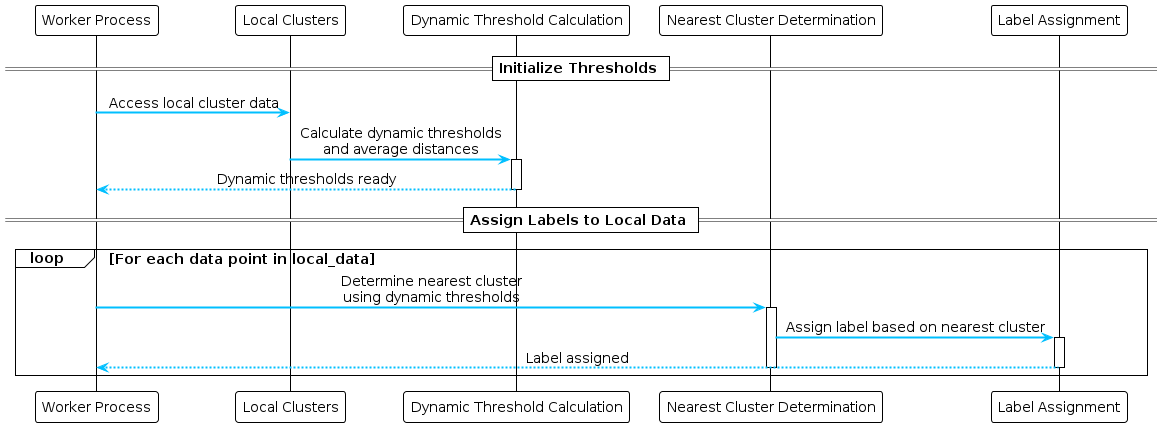

The diagram above was rendered by PlantUML. Its source (embedded in the PNG):
@startuml
!theme plain

skinparam participant {
    BackgroundColor<<worker>> LightBlue
    BorderColor Black
    Shadowing false
}
skinparam ArrowColor DeepSkyBlue
skinparam ArrowThickness 2
skinparam DefaultFontSize 14
skinparam DefaultTextAlignment center

participant "Worker Process" as Worker
participant "Local Clusters" as LocalClusters
participant "Dynamic Threshold Calculation" as ThresholdCalc
participant "Nearest Cluster Determination" as NearestCluster
participant "Label Assignment" as LabelAssign

== Initialize Thresholds ==
Worker -> LocalClusters : Access local cluster data
LocalClusters -> ThresholdCalc : Calculate dynamic thresholds\nand average distances
activate ThresholdCalc
ThresholdCalc --> Worker : Dynamic thresholds ready
deactivate ThresholdCalc

== Assign Labels to Local Data ==
loop For each data point in local_data
    Worker -> NearestCluster : Determine nearest cluster\nusing dynamic thresholds
    activate NearestCluster
    NearestCluster -> LabelAssign : Assign label based on nearest cluster
    activate LabelAssign
    LabelAssign --> Worker : Label assigned
    deactivate LabelAssign
    deactivate NearestCluster
end
@enduml